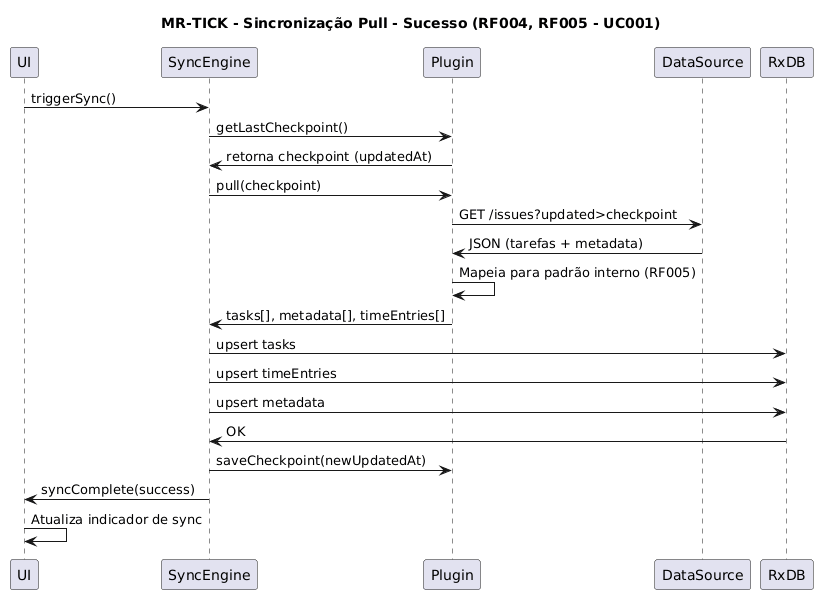

The diagram above was rendered by PlantUML. Its source (embedded in the PNG):
@startuml
title MR-TICK - Sincronização Pull - Sucesso (RF004, RF005 - UC001)
participant UI
participant SyncEngine
participant Plugin
participant DataSource
participant RxDB

UI -> SyncEngine: triggerSync()
SyncEngine -> Plugin: getLastCheckpoint()
Plugin -> SyncEngine: retorna checkpoint (updatedAt)

SyncEngine -> Plugin: pull(checkpoint)
Plugin -> DataSource: GET /issues?updated>checkpoint
DataSource -> Plugin: JSON (tarefas + metadata)

Plugin -> Plugin: Mapeia para padrão interno (RF005)
Plugin -> SyncEngine: tasks[], metadata[], timeEntries[]

SyncEngine -> RxDB: upsert tasks
SyncEngine -> RxDB: upsert timeEntries
SyncEngine -> RxDB: upsert metadata
RxDB -> SyncEngine: OK

SyncEngine -> Plugin: saveCheckpoint(newUpdatedAt)
SyncEngine -> UI: syncComplete(success)
UI -> UI: Atualiza indicador de sync
@enduml